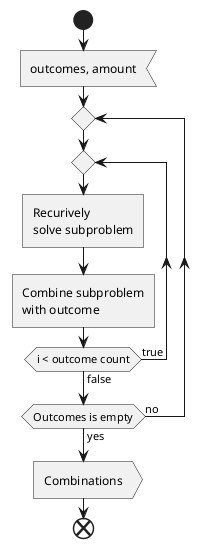

The diagram above was rendered by PlantUML. Its source (embedded in the PNG):
@startuml SimpleDiceCombsSorted

start
:outcomes, amount; <<input>>
repeat
    repeat 
    :Recurively\nsolve subproblem; <<task>>
    :Combine subproblem\nwith outcome; <<task>>
    repeat while (i < outcome count) is (true) not (false)
repeat while(Outcomes is empty) is (no) not (yes)
:Combinations; <<output>>
end
@enduml